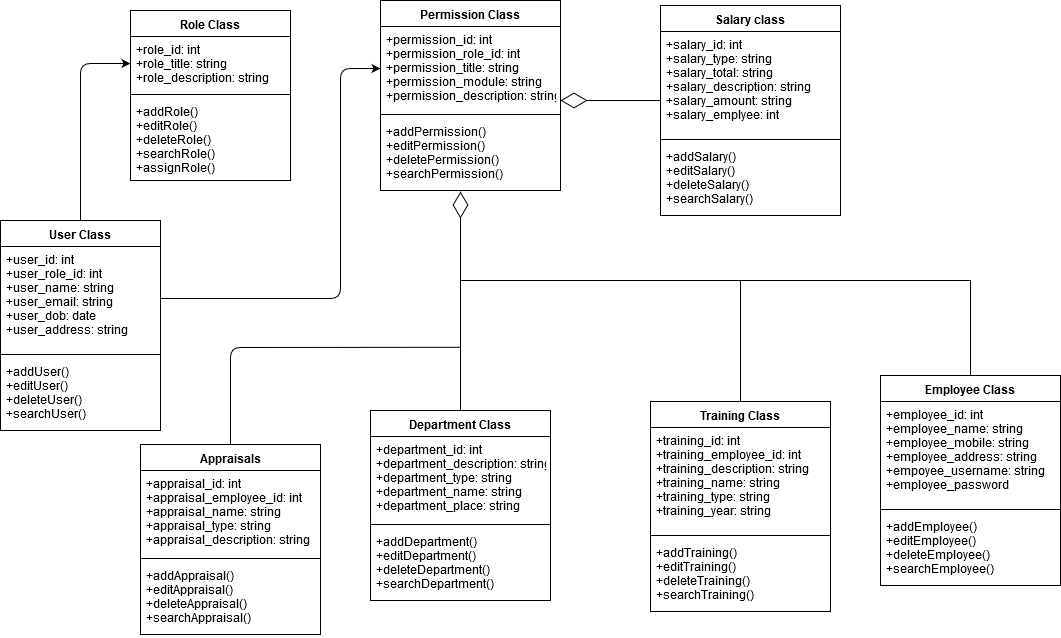

The diagram above was exported from draw.io. Its source (the exported page's mxGraphModel, read from the mxfile embedded in the PNG):
<mxGraphModel dx="1042" dy="1674" grid="1" gridSize="10" guides="1" tooltips="1" connect="1" arrows="1" fold="1" page="1" pageScale="1" pageWidth="827" pageHeight="1169" math="0" shadow="0">
  <root>
    <mxCell id="0" />
    <mxCell id="1" parent="0" />
    <mxCell id="14" value="User Class" style="swimlane;fontStyle=1;align=center;verticalAlign=top;childLayout=stackLayout;horizontal=1;startSize=26;horizontalStack=0;resizeParent=1;resizeParentMax=0;resizeLast=0;collapsible=1;marginBottom=0;" parent="1" vertex="1">
      <mxGeometry x="20" y="30" width="160" height="210" as="geometry">
        <mxRectangle x="20" y="20" width="90" height="26" as="alternateBounds" />
      </mxGeometry>
    </mxCell>
    <mxCell id="15" value="+user_id: int&#10;+user_role_id: int&#10;+user_name: string&#10;+user_email: string&#10;+user_dob: date&#10;+user_address: string&#10;&#10;&#10;&#10;" style="text;strokeColor=none;fillColor=none;align=left;verticalAlign=top;spacingLeft=4;spacingRight=4;overflow=hidden;rotatable=0;points=[[0,0.5],[1,0.5]];portConstraint=eastwest;" parent="14" vertex="1">
      <mxGeometry y="26" width="160" height="104" as="geometry" />
    </mxCell>
    <mxCell id="16" value="" style="line;strokeWidth=1;fillColor=none;align=left;verticalAlign=middle;spacingTop=-1;spacingLeft=3;spacingRight=3;rotatable=0;labelPosition=right;points=[];portConstraint=eastwest;" parent="14" vertex="1">
      <mxGeometry y="130" width="160" height="8" as="geometry" />
    </mxCell>
    <mxCell id="17" value="+addUser()&#10;+editUser()&#10;+deleteUser()&#10;+searchUser()&#10;" style="text;strokeColor=none;fillColor=none;align=left;verticalAlign=top;spacingLeft=4;spacingRight=4;overflow=hidden;rotatable=0;points=[[0,0.5],[1,0.5]];portConstraint=eastwest;" parent="14" vertex="1">
      <mxGeometry y="138" width="160" height="72" as="geometry" />
    </mxCell>
    <mxCell id="54" value="Role Class" style="swimlane;fontStyle=1;align=center;verticalAlign=top;childLayout=stackLayout;horizontal=1;startSize=26;horizontalStack=0;resizeParent=1;resizeParentMax=0;resizeLast=0;collapsible=1;marginBottom=0;" parent="1" vertex="1">
      <mxGeometry x="150" y="-180" width="160" height="170" as="geometry">
        <mxRectangle x="20" y="20" width="90" height="26" as="alternateBounds" />
      </mxGeometry>
    </mxCell>
    <mxCell id="55" value="+role_id: int&#10;+role_title: string&#10;+role_description: string&#10;" style="text;strokeColor=none;fillColor=none;align=left;verticalAlign=top;spacingLeft=4;spacingRight=4;overflow=hidden;rotatable=0;points=[[0,0.5],[1,0.5]];portConstraint=eastwest;" parent="54" vertex="1">
      <mxGeometry y="26" width="160" height="54" as="geometry" />
    </mxCell>
    <mxCell id="56" value="" style="line;strokeWidth=1;fillColor=none;align=left;verticalAlign=middle;spacingTop=-1;spacingLeft=3;spacingRight=3;rotatable=0;labelPosition=right;points=[];portConstraint=eastwest;" parent="54" vertex="1">
      <mxGeometry y="80" width="160" height="8" as="geometry" />
    </mxCell>
    <mxCell id="57" value="+addRole()&#10;+editRole()&#10;+deleteRole()&#10;+searchRole()&#10;+assignRole()&#10;" style="text;strokeColor=none;fillColor=none;align=left;verticalAlign=top;spacingLeft=4;spacingRight=4;overflow=hidden;rotatable=0;points=[[0,0.5],[1,0.5]];portConstraint=eastwest;" parent="54" vertex="1">
      <mxGeometry y="88" width="160" height="82" as="geometry" />
    </mxCell>
    <mxCell id="62" value="Permission Class" style="swimlane;fontStyle=1;align=center;verticalAlign=top;childLayout=stackLayout;horizontal=1;startSize=26;horizontalStack=0;resizeParent=1;resizeParentMax=0;resizeLast=0;collapsible=1;marginBottom=0;" parent="1" vertex="1">
      <mxGeometry x="400" y="-190" width="180" height="190" as="geometry">
        <mxRectangle x="20" y="20" width="90" height="26" as="alternateBounds" />
      </mxGeometry>
    </mxCell>
    <mxCell id="63" value="+permission_id: int&#10;+permission_role_id: int&#10;+permission_title: string&#10;+permission_module: string&#10;+permission_description: string&#10;" style="text;strokeColor=none;fillColor=none;align=left;verticalAlign=top;spacingLeft=4;spacingRight=4;overflow=hidden;rotatable=0;points=[[0,0.5],[1,0.5]];portConstraint=eastwest;" parent="62" vertex="1">
      <mxGeometry y="26" width="180" height="84" as="geometry" />
    </mxCell>
    <mxCell id="64" value="" style="line;strokeWidth=1;fillColor=none;align=left;verticalAlign=middle;spacingTop=-1;spacingLeft=3;spacingRight=3;rotatable=0;labelPosition=right;points=[];portConstraint=eastwest;" parent="62" vertex="1">
      <mxGeometry y="110" width="180" height="8" as="geometry" />
    </mxCell>
    <mxCell id="65" value="+addPermission()&#10;+editPermission()&#10;+deletePermission()&#10;+searchPermission()&#10;&#10;&#10;" style="text;strokeColor=none;fillColor=none;align=left;verticalAlign=top;spacingLeft=4;spacingRight=4;overflow=hidden;rotatable=0;points=[[0,0.5],[1,0.5]];portConstraint=eastwest;" parent="62" vertex="1">
      <mxGeometry y="118" width="180" height="72" as="geometry" />
    </mxCell>
    <mxCell id="66" value="Salary class" style="swimlane;fontStyle=1;align=center;verticalAlign=top;childLayout=stackLayout;horizontal=1;startSize=26;horizontalStack=0;resizeParent=1;resizeParentMax=0;resizeLast=0;collapsible=1;marginBottom=0;" parent="1" vertex="1">
      <mxGeometry x="680" y="-185" width="180" height="210" as="geometry">
        <mxRectangle x="20" y="20" width="90" height="26" as="alternateBounds" />
      </mxGeometry>
    </mxCell>
    <mxCell id="67" value="+salary_id: int&#10;+salary_type: string&#10;+salary_total: string&#10;+salary_description: string&#10;+salary_amount: string&#10;+salary_emplyee: int&#10;" style="text;strokeColor=none;fillColor=none;align=left;verticalAlign=top;spacingLeft=4;spacingRight=4;overflow=hidden;rotatable=0;points=[[0,0.5],[1,0.5]];portConstraint=eastwest;" parent="66" vertex="1">
      <mxGeometry y="26" width="180" height="104" as="geometry" />
    </mxCell>
    <mxCell id="90" value="" style="endArrow=diamondThin;endFill=0;endSize=24;html=1;" parent="66" edge="1">
      <mxGeometry width="160" relative="1" as="geometry">
        <mxPoint y="95" as="sourcePoint" />
        <mxPoint x="-100" y="95" as="targetPoint" />
      </mxGeometry>
    </mxCell>
    <mxCell id="68" value="" style="line;strokeWidth=1;fillColor=none;align=left;verticalAlign=middle;spacingTop=-1;spacingLeft=3;spacingRight=3;rotatable=0;labelPosition=right;points=[];portConstraint=eastwest;" parent="66" vertex="1">
      <mxGeometry y="130" width="180" height="8" as="geometry" />
    </mxCell>
    <mxCell id="69" value="+addSalary()&#10;+editSalary()&#10;+deleteSalary()&#10;+searchSalary()&#10;" style="text;strokeColor=none;fillColor=none;align=left;verticalAlign=top;spacingLeft=4;spacingRight=4;overflow=hidden;rotatable=0;points=[[0,0.5],[1,0.5]];portConstraint=eastwest;" parent="66" vertex="1">
      <mxGeometry y="138" width="180" height="72" as="geometry" />
    </mxCell>
    <mxCell id="70" value="Employee Class" style="swimlane;fontStyle=1;align=center;verticalAlign=top;childLayout=stackLayout;horizontal=1;startSize=26;horizontalStack=0;resizeParent=1;resizeParentMax=0;resizeLast=0;collapsible=1;marginBottom=0;" parent="1" vertex="1">
      <mxGeometry x="900" y="185" width="180" height="210" as="geometry">
        <mxRectangle x="20" y="20" width="90" height="26" as="alternateBounds" />
      </mxGeometry>
    </mxCell>
    <mxCell id="71" value="+employee_id: int&#10;+employee_name: string&#10;+employee_mobile: string&#10;+employee_address: string&#10;+empoyee_username: string&#10;+employee_password&#10;" style="text;strokeColor=none;fillColor=none;align=left;verticalAlign=top;spacingLeft=4;spacingRight=4;overflow=hidden;rotatable=0;points=[[0,0.5],[1,0.5]];portConstraint=eastwest;" parent="70" vertex="1">
      <mxGeometry y="26" width="180" height="104" as="geometry" />
    </mxCell>
    <mxCell id="72" value="" style="line;strokeWidth=1;fillColor=none;align=left;verticalAlign=middle;spacingTop=-1;spacingLeft=3;spacingRight=3;rotatable=0;labelPosition=right;points=[];portConstraint=eastwest;" parent="70" vertex="1">
      <mxGeometry y="130" width="180" height="8" as="geometry" />
    </mxCell>
    <mxCell id="73" value="+addEmployee()&#10;+editEmployee()&#10;+deleteEmployee()&#10;+searchEmployee()&#10;" style="text;strokeColor=none;fillColor=none;align=left;verticalAlign=top;spacingLeft=4;spacingRight=4;overflow=hidden;rotatable=0;points=[[0,0.5],[1,0.5]];portConstraint=eastwest;" parent="70" vertex="1">
      <mxGeometry y="138" width="180" height="72" as="geometry" />
    </mxCell>
    <mxCell id="74" value="Training Class" style="swimlane;fontStyle=1;align=center;verticalAlign=top;childLayout=stackLayout;horizontal=1;startSize=26;horizontalStack=0;resizeParent=1;resizeParentMax=0;resizeLast=0;collapsible=1;marginBottom=0;" parent="1" vertex="1">
      <mxGeometry x="670" y="211" width="180" height="210" as="geometry">
        <mxRectangle x="20" y="20" width="90" height="26" as="alternateBounds" />
      </mxGeometry>
    </mxCell>
    <mxCell id="75" value="+training_id: int&#10;+training_employee_id: int&#10;+training_description: string&#10;+training_name: string&#10;+training_type: string&#10;+training_year: string&#10;" style="text;strokeColor=none;fillColor=none;align=left;verticalAlign=top;spacingLeft=4;spacingRight=4;overflow=hidden;rotatable=0;points=[[0,0.5],[1,0.5]];portConstraint=eastwest;" parent="74" vertex="1">
      <mxGeometry y="26" width="180" height="104" as="geometry" />
    </mxCell>
    <mxCell id="76" value="" style="line;strokeWidth=1;fillColor=none;align=left;verticalAlign=middle;spacingTop=-1;spacingLeft=3;spacingRight=3;rotatable=0;labelPosition=right;points=[];portConstraint=eastwest;" parent="74" vertex="1">
      <mxGeometry y="130" width="180" height="8" as="geometry" />
    </mxCell>
    <mxCell id="77" value="+addTraining()&#10;+editTraining()&#10;+deleteTraining()&#10;+searchTraining()&#10;" style="text;strokeColor=none;fillColor=none;align=left;verticalAlign=top;spacingLeft=4;spacingRight=4;overflow=hidden;rotatable=0;points=[[0,0.5],[1,0.5]];portConstraint=eastwest;" parent="74" vertex="1">
      <mxGeometry y="138" width="180" height="72" as="geometry" />
    </mxCell>
    <mxCell id="78" value="Department Class" style="swimlane;fontStyle=1;align=center;verticalAlign=top;childLayout=stackLayout;horizontal=1;startSize=26;horizontalStack=0;resizeParent=1;resizeParentMax=0;resizeLast=0;collapsible=1;marginBottom=0;" parent="1" vertex="1">
      <mxGeometry x="390" y="220" width="180" height="190" as="geometry">
        <mxRectangle x="20" y="20" width="90" height="26" as="alternateBounds" />
      </mxGeometry>
    </mxCell>
    <mxCell id="79" value="+department_id: int&#10;+department_description: string&#10;+department_type: string&#10;+department_name: string&#10;+department_place: string" style="text;strokeColor=none;fillColor=none;align=left;verticalAlign=top;spacingLeft=4;spacingRight=4;overflow=hidden;rotatable=0;points=[[0,0.5],[1,0.5]];portConstraint=eastwest;" parent="78" vertex="1">
      <mxGeometry y="26" width="180" height="84" as="geometry" />
    </mxCell>
    <mxCell id="80" value="" style="line;strokeWidth=1;fillColor=none;align=left;verticalAlign=middle;spacingTop=-1;spacingLeft=3;spacingRight=3;rotatable=0;labelPosition=right;points=[];portConstraint=eastwest;" parent="78" vertex="1">
      <mxGeometry y="110" width="180" height="8" as="geometry" />
    </mxCell>
    <mxCell id="81" value="+addDepartment()&#10;+editDepartment()&#10;+deleteDepartment()&#10;+searchDepartment()&#10;" style="text;strokeColor=none;fillColor=none;align=left;verticalAlign=top;spacingLeft=4;spacingRight=4;overflow=hidden;rotatable=0;points=[[0,0.5],[1,0.5]];portConstraint=eastwest;" parent="78" vertex="1">
      <mxGeometry y="118" width="180" height="72" as="geometry" />
    </mxCell>
    <mxCell id="82" value="Appraisals" style="swimlane;fontStyle=1;align=center;verticalAlign=top;childLayout=stackLayout;horizontal=1;startSize=26;horizontalStack=0;resizeParent=1;resizeParentMax=0;resizeLast=0;collapsible=1;marginBottom=0;" parent="1" vertex="1">
      <mxGeometry x="160" y="254" width="180" height="190" as="geometry">
        <mxRectangle x="20" y="20" width="90" height="26" as="alternateBounds" />
      </mxGeometry>
    </mxCell>
    <mxCell id="83" value="+appraisal_id: int&#10;+appraisal_employee_id: int&#10;+appraisal_name: string&#10;+appraisal_type: string&#10;+appraisal_description: string&#10;" style="text;strokeColor=none;fillColor=none;align=left;verticalAlign=top;spacingLeft=4;spacingRight=4;overflow=hidden;rotatable=0;points=[[0,0.5],[1,0.5]];portConstraint=eastwest;" parent="82" vertex="1">
      <mxGeometry y="26" width="180" height="84" as="geometry" />
    </mxCell>
    <mxCell id="84" value="" style="line;strokeWidth=1;fillColor=none;align=left;verticalAlign=middle;spacingTop=-1;spacingLeft=3;spacingRight=3;rotatable=0;labelPosition=right;points=[];portConstraint=eastwest;" parent="82" vertex="1">
      <mxGeometry y="110" width="180" height="8" as="geometry" />
    </mxCell>
    <mxCell id="85" value="+addAppraisal()&#10;+editAppraisal()&#10;+deleteAppraisal()&#10;+searchAppraisal()&#10;" style="text;strokeColor=none;fillColor=none;align=left;verticalAlign=top;spacingLeft=4;spacingRight=4;overflow=hidden;rotatable=0;points=[[0,0.5],[1,0.5]];portConstraint=eastwest;" parent="82" vertex="1">
      <mxGeometry y="118" width="180" height="72" as="geometry" />
    </mxCell>
    <mxCell id="87" value="" style="endArrow=classic;html=1;exitX=0.5;exitY=0;entryX=0;entryY=0.5;" parent="1" source="14" target="55" edge="1">
      <mxGeometry width="50" height="50" relative="1" as="geometry">
        <mxPoint x="-70" y="-40" as="sourcePoint" />
        <mxPoint x="-20" y="-90" as="targetPoint" />
        <Array as="points">
          <mxPoint x="100" y="-127" />
        </Array>
      </mxGeometry>
    </mxCell>
    <mxCell id="88" value="" style="endArrow=classic;html=1;exitX=1;exitY=0.5;entryX=0;entryY=0.5;" parent="1" source="15" target="63" edge="1">
      <mxGeometry width="50" height="50" relative="1" as="geometry">
        <mxPoint x="10" y="550" as="sourcePoint" />
        <mxPoint x="60" y="500" as="targetPoint" />
        <Array as="points">
          <mxPoint x="360" y="108" />
          <mxPoint x="360" y="-122" />
        </Array>
      </mxGeometry>
    </mxCell>
    <mxCell id="89" value="" style="endArrow=diamondThin;endFill=0;endSize=24;html=1;exitX=0.5;exitY=0;entryX=0.445;entryY=1.013;entryPerimeter=0;rounded=0;" parent="1" source="70" target="65" edge="1">
      <mxGeometry width="160" relative="1" as="geometry">
        <mxPoint x="10" y="500" as="sourcePoint" />
        <mxPoint x="170" y="500" as="targetPoint" />
        <Array as="points">
          <mxPoint x="990" y="90" />
          <mxPoint x="760" y="90" />
          <mxPoint x="480" y="90" />
        </Array>
      </mxGeometry>
    </mxCell>
    <mxCell id="92" value="" style="endArrow=none;html=1;edgeStyle=orthogonalEdgeStyle;exitX=0.5;exitY=0;" parent="1" source="78" edge="1">
      <mxGeometry relative="1" as="geometry">
        <mxPoint x="10" y="500" as="sourcePoint" />
        <mxPoint x="480" y="90" as="targetPoint" />
      </mxGeometry>
    </mxCell>
    <mxCell id="95" value="" style="endArrow=none;html=1;edgeStyle=orthogonalEdgeStyle;exitX=0.5;exitY=0;" parent="1" source="74" edge="1">
      <mxGeometry relative="1" as="geometry">
        <mxPoint x="490" y="230" as="sourcePoint" />
        <mxPoint x="760" y="90" as="targetPoint" />
      </mxGeometry>
    </mxCell>
    <mxCell id="97" value="" style="endArrow=none;html=1;edgeStyle=orthogonalEdgeStyle;entryX=0.5;entryY=0;" parent="1" target="82" edge="1">
      <mxGeometry relative="1" as="geometry">
        <mxPoint x="480" y="156.7999267578125" as="sourcePoint" />
        <mxPoint x="180" y="470" as="targetPoint" />
      </mxGeometry>
    </mxCell>
  </root>
</mxGraphModel>